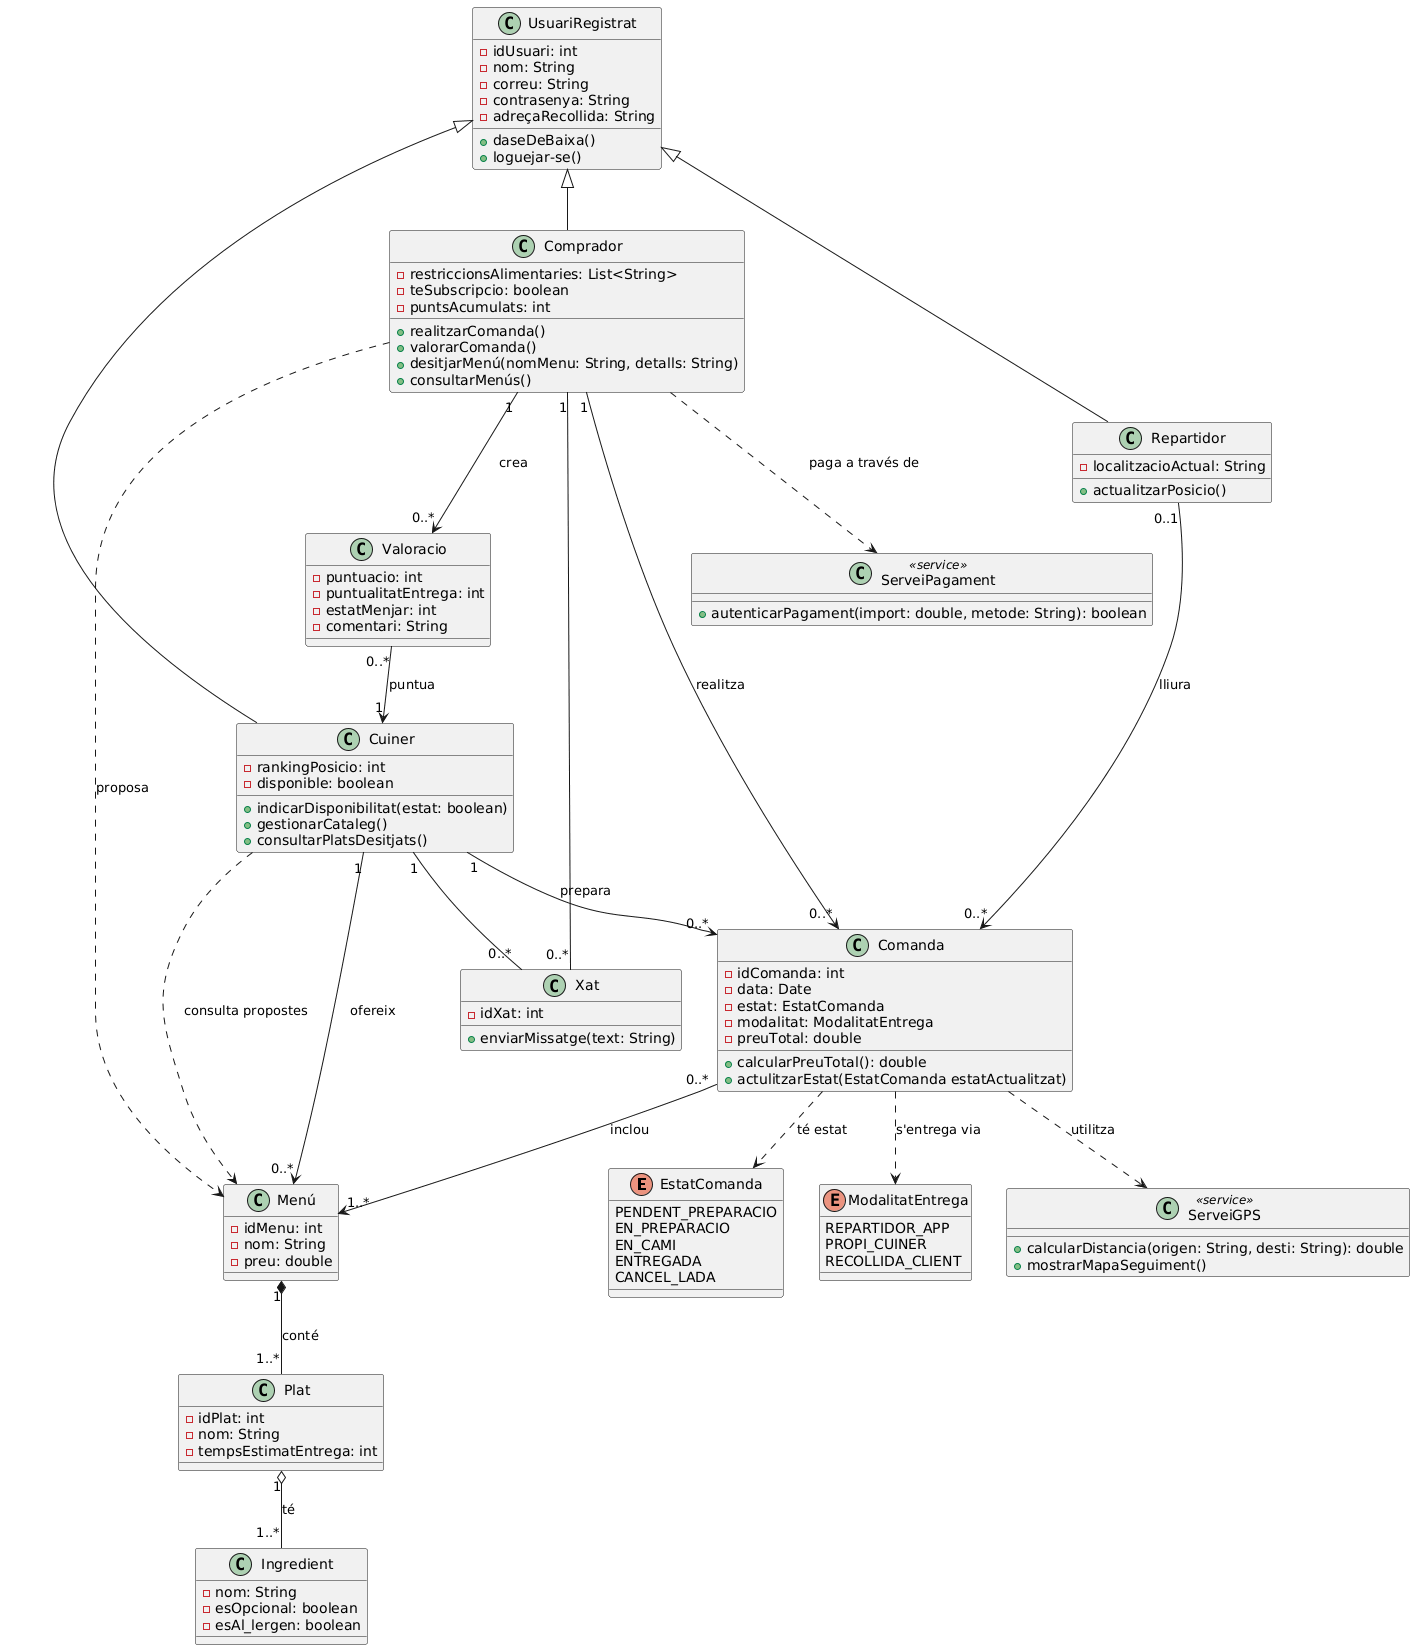

The diagram above was rendered by PlantUML. Its source (embedded in the PNG):
@startuml
' --- ENUMS ---
enum EstatComanda {
    PENDENT_PREPARACIO
    EN_PREPARACIO
    EN_CAMI
    ENTREGADA
    CANCEL_LADA
}

enum ModalitatEntrega {
    REPARTIDOR_APP
    PROPI_CUINER
    RECOLLIDA_CLIENT
}


class UsuariRegistrat {
    - idUsuari: int
    - nom: String
    - correu: String
    - contrasenya: String
    - adreçaRecollida: String
    + daseDeBaixa()
    + loguejar-se()
}

' --- ROLS D'USUARI REGISTRAT (RF-1-04) ---
class Comprador {
    - restriccionsAlimentaries: List<String>
    - teSubscripcio: boolean
    - puntsAcumulats: int
    + realitzarComanda()
    + valorarComanda()
    + desitjarMenú(nomMenu: String, detalls: String)
    + consultarMenús()
}

class Cuiner {
    - rankingPosicio: int
    - disponible: boolean
    + indicarDisponibilitat(estat: boolean)
    + gestionarCataleg()
    + consultarPlatsDesitjats()
}

class Repartidor {
    - localitzacioActual: String
    + actualitzarPosicio()
}

' --- CORE DEL NEGOCI ---
class Comanda {
    - idComanda: int
    - data: Date
    - estat: EstatComanda
    - modalitat: ModalitatEntrega
    - preuTotal: double
    + calcularPreuTotal(): double
    + actulitzarEstat(EstatComanda estatActualitzat)
}

class Menú {
    - idMenu: int
    - nom: String
    - preu: double
}

class Plat {
    - idPlat: int
    - nom: String
    - tempsEstimatEntrega: int
}

class Ingredient {
    - nom: String
    - esOpcional: boolean
    - esAl_lergen: boolean
}

class Valoracio {
    - puntuacio: int
    - puntualitatEntrega: int
    - estatMenjar: int
    - comentari: String
}

class Xat {
    - idXat: int
    + enviarMissatge(text: String)
}

' --- SERVEIS EXTERNS (INTERFICIES) ---
class ServeiPagament <<service>> {
    + autenticarPagament(import: double, metode: String): boolean
}

class ServeiGPS <<service>> {
    + calcularDistancia(origen: String, desti: String): double
    + mostrarMapaSeguiment()
}

' --- RELACIONS ---


' Els rols penjant de l'usuari registrat
UsuariRegistrat <|-- Comprador
UsuariRegistrat <|-- Cuiner
UsuariRegistrat <|-- Repartidor

' Relacions de Comandes
Comprador "1" --> "0..*" Comanda : realitza
Cuiner "1" --> "0..*" Comanda : prepara
Repartidor "0..1" --> "0..*" Comanda : lliura

' El contingut de les comandes
Comanda "0..*" --> "1..*" Menú : inclou

' Vinculació dels Enums a la Comanda
Comanda ..> EstatComanda : té estat
Comanda ..> ModalitatEntrega : s'entrega via

' Composició de Menús i Plats
Cuiner "1" --> "0..*" Menú : ofereix
Menú "1" *-- "1..*" Plat : conté
Plat "1" o-- "1..*" Ingredient : té

' Funcionalitat de Plats Desitjats (RF-6-01: El comprador desitja un menú/plat que el cuiner pot veure)
Comprador ..> Menú : proposa 
Cuiner ..> Menú : consulta propostes 

' Valoracions
Comprador "1" --> "0..*" Valoracio : crea
Valoracio "0..*" --> "1" Cuiner : puntua

' Comunicació
Comprador "1" -- "0..*" Xat
Cuiner "1" -- "0..*" Xat

' Dependències de Serveis Externs
Comprador ..> ServeiPagament : paga a través de
Comanda ..> ServeiGPS : utilitza
@enduml